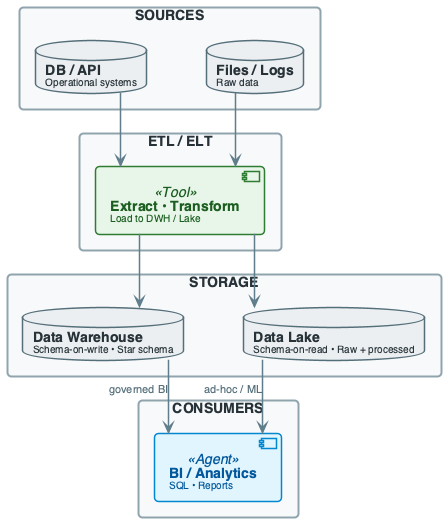

The diagram above was rendered by PlantUML. Its source (embedded in the PNG):
@startuml
'=================================================
' CANONICAL DIAGRAM TEMPLATE - DATA ENGINEERING
'=================================================

top to bottom direction
skinparam linetype ortho
skinparam shadowing false
skinparam roundcorner 8
skinparam handwritten false
skinparam nodesep 60
skinparam ranksep 40

'-------------------------
' FONT & GLOBAL STYLE
'-------------------------
skinparam defaultFontName "Segoe UI, Helvetica, sans-serif"
skinparam defaultFontSize 16
skinparam defaultFontColor #2C3E50

'-------------------------
' GENERIC BOX STYLE
'-------------------------
skinparam rectangle {
    BackgroundColor #F8F9FA
    BorderColor #90A4AE
    BorderThickness 2
    FontColor #263238
    FontSize 14
    FontStyle bold
    Padding 20
}

skinparam component {
    BackgroundColor #FFFFFF
    BorderColor #78909C
    BorderThickness 1.5
    FontSize 14
    Padding 12
}

skinparam database {
    BackgroundColor #ECEFF1
    BorderColor #546E7A
    BorderThickness 1.5
    FontSize 14
    FontColor #263238
}

skinparam arrow {
    Color #607D8B
    Thickness 1.5
    FontSize 11
    FontColor #546E7A
}

'-------------------------
' SEMANTIC STEREOTYPES
'-------------------------
skinparam component<<UI>> {
    BorderColor #8E24AA
    BackgroundColor #F3E5F5
    FontColor #4A148C
}

skinparam component<<Agent>> {
    BorderColor #0288D1
    BackgroundColor #E1F5FE
    FontColor #01579B
}

skinparam component<<Tool>> {
    BorderColor #2E7D32
    BackgroundColor #E8F5E9
    FontColor #1B5E20
}

skinparam component<<Config>> {
    BorderColor #F57C00
    BackgroundColor #FFF3E0
    FontColor #E65100
}

skinparam component<<Bad>> {
    BorderColor #C62828
    BackgroundColor #FFEBEE
    FontColor #B71C1C
}

skinparam component<<V1>> {
    BorderColor #F57C00
    BackgroundColor #FFF3E0
    FontColor #E65100
}

skinparam component<<V2>> {
    BorderColor #2E7D32
    BackgroundColor #E8F5E9
    FontColor #1B5E20
}

skinparam component<<up>> {
    BackgroundColor #E8F5E9
    BorderColor #2E7D32
}

skinparam component<<down>> {
    BackgroundColor #FFEBEE
    BorderColor #C62828
}

skinparam database<<up>> {
    BackgroundColor #E8F5E9
    BorderColor #2E7D32
}

skinparam database<<down>> {
    BackgroundColor #FFEBEE
    BorderColor #C62828
}

skinparam component<<success>> {
    BackgroundColor #E8F5E9
    BorderColor #2E7D32
}

skinparam component<<failure>> {
    BackgroundColor #FFEBEE
    BorderColor #C62828
}

'=================================================

' DWH AND LAKE IN THE ANALYTICS PIPELINE
rectangle "SOURCES" #F8F9FA {
    database "**DB / API**\n<size:10>Operational systems</size>" as SRC1
    database "**Files / Logs**\n<size:10>Raw data</size>" as SRC2
}

rectangle "ETL / ELT" #F8F9FA {
    component "**Extract • Transform**\n<size:10>Load to DWH / Lake</size>" as ETL <<Tool>>
}

rectangle "STORAGE" #F8F9FA {
    database "**Data Warehouse**\n<size:10>Schema-on-write • Star schema</size>" as DWH
    database "**Data Lake**\n<size:10>Schema-on-read • Raw + processed</size>" as LAKE
}

rectangle "CONSUMERS" #F8F9FA {
    component "**BI / Analytics**\n<size:10>SQL • Reports</size>" as BI <<Agent>>
}

SRC1 --> ETL
SRC2 --> ETL
ETL --> DWH
ETL --> LAKE
DWH --> BI : "governed BI"
LAKE --> BI : "ad-hoc / ML"

@enduml